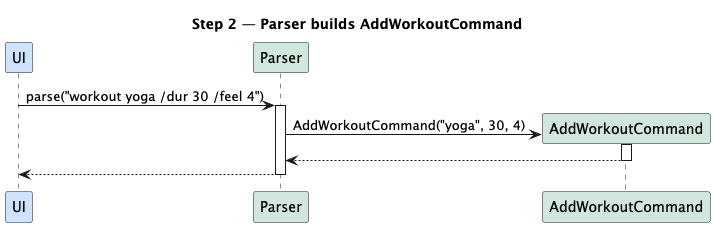

The diagram above was rendered by PlantUML. Its source (embedded in the PNG):
@startuml
skinparam backgroundColor #FFFFFF
skinparam shadowing false

title Step 2 — Parser builds AddWorkoutCommand

participant "UI" as UI #CFE2FF
participant Parser                   #D1E7DD

UI -> Parser ++ : parse("workout yoga /dur 30 /feel 4")

' Construct the command here (creation + activation attach to header)
create "AddWorkoutCommand" as Cmd #D1E7DD
Parser -> Cmd ++ : AddWorkoutCommand("yoga", 30, 4)
return

Parser --> UI :
deactivate Parser
@enduml